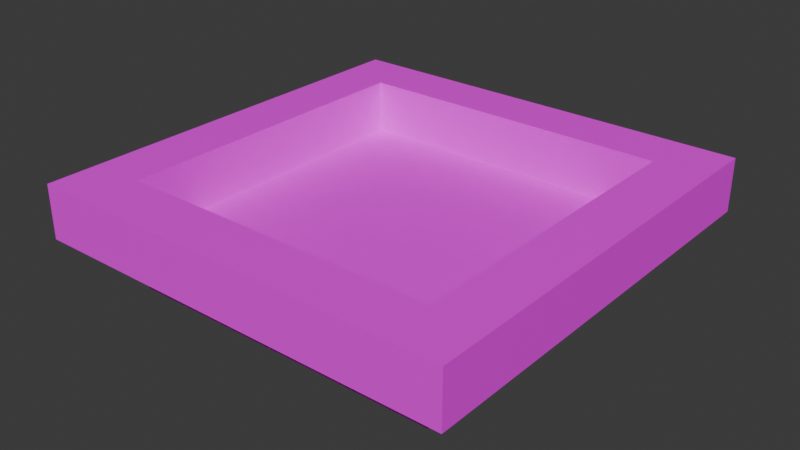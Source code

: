 # Source: lord_vessels_bowl_6.blend  (saved by Blender 4.2.66; exported with 4.5.12 LTS)
import bpy
from mathutils import Matrix  # noqa: F401  (used for matrix-valued properties, if any)

bpy.ops.wm.read_factory_settings(use_empty=True)
scene = bpy.context.scene
scene.name = 'Scene'

# ---- collections
col_collection = bpy.data.collections.new('Collection'); scene.collection.children.link(col_collection)

# ---- images (referenced by path relative to the original .blend; pixels are not part of the script)
import os
ASSET_DIR = os.environ.get("B2B_ASSET_DIR", "")  # directory of the original .blend (textures are referenced by path, not embedded)
HERE = os.path.dirname(os.path.abspath(__file__))  # packed textures are extracted next to this script under _unpacked/

def load_image(name, relpath, width, height, colorspace="sRGB"):
    """Load a texture the original file referenced (path relative to the .blend, or extracted next to this script)."""
    p = next((c for c in (os.path.join(HERE, relpath), os.path.join(ASSET_DIR, relpath)) if relpath and os.path.exists(c)), "")
    if p:
        img = bpy.data.images.load(p, check_existing=True)
        img.name = name
    else:  # same state as the original file: an image datablock whose file is absent (Cycles renders it pink)
        img = bpy.data.images.new(name, width, height)
        img.source = "FILE"
        img.filepath = "//" + (relpath or name)
    img.colorspace_settings.name = colorspace
    return img
img_test = load_image('test', '', 16, 16, 'sRGB')

# ---- materials (node trees are filled in below, after node groups)
mat_material = bpy.data.materials.new('Material')
mat_material.alpha_threshold = 0.0
mat_material.use_transparent_shadow = False
mat_material.roughness = 0.5
mat_material.line_color = (0.0, 0.0, 0.0, 1.0)

# ---- material node trees
mat_material.use_nodes = True; mat_material.node_tree.nodes.clear()
_N = mat_material.node_tree.nodes; _L = mat_material.node_tree.links
n0 = _N.new('ShaderNodeOutputMaterial'); n0.name = 'Material Output'; n0.location = (300, 300)
n1 = _N.new('ShaderNodeBsdfPrincipled'); n1.name = 'Principled BSDF'; n1.location = (10, 300)
n1.inputs[3].default_value = 1.45
n2 = _N.new('ShaderNodeTexImage'); n2.name = 'Image Texture'; n2.location = (-317, 187)
n2.image = img_test
n2.interpolation = 'Closest'
_L.new(n1.outputs[0], n0.inputs[0])
_L.new(n2.outputs[0], n1.inputs[0])
n0.is_active_output = True

# ---- world
world_world = bpy.data.worlds.new('World'); scene.world = world_world
world_world.use_nodes = True; world_world.node_tree.nodes.clear()
_N = world_world.node_tree.nodes; _L = world_world.node_tree.links
n0 = _N.new('ShaderNodeOutputWorld'); n0.name = 'World Output'; n0.location = (300, 300)
n1 = _N.new('ShaderNodeBackground'); n1.name = 'Background'; n1.location = (10, 300)
n1.inputs[0].default_value = (0.05088, 0.05088, 0.05088, 1.0)
_L.new(n1.outputs[0], n0.inputs[0])
n0.is_active_output = True
world_world.color = (0.05088, 0.05088, 0.05088)
world_world.use_sun_shadow = False
world_world.sun_shadow_jitter_overblur = 0.0

# ---- meshes
me_cube = bpy.data.meshes.new('Cube')
me_cube.from_pydata([(-0.0625, 0.0, -0.5), (-0.0625, 0.0, -0.4375), (-0.0625, 0.375, -0.5), (-0.0625, 0.375, -0.4375), (0.3125, 0.0, -0.5), (0.3125, 0.0, -0.4375), (0.3125, 0.375, -0.5), (0.3125, 0.375, -0.4375), (-0.0625, 0.0, -0.375), (-0.0625, 0.375, -0.375), (0.3125, 0.375, -0.375), (0.3125, 0.0, -0.375), (0.375, 0.4375, -0.4375), (0.375, -0.0625, -0.4375), (0.375, 0.4375, -0.375), (0.375, -0.0625, -0.375), (-0.125, -0.0625, -0.4375), (-0.125, -0.0625, -0.375), (-0.125, 0.4375, -0.4375), (-0.125, 0.4375, -0.375)], [], [(0, 1, 3, 2), (2, 3, 7, 6), (6, 7, 5, 4), (4, 5, 1, 0), (2, 6, 4, 0), (5, 7, 12, 13), (5, 7, 3, 1), (13, 12, 14, 15), (10, 11, 15, 14), (16, 13, 15, 17), (11, 8, 17, 15), (1, 5, 13, 16), (8, 9, 19, 17), (18, 16, 17, 19), (3, 1, 16, 18), (12, 18, 19, 14), (9, 10, 14, 19), (7, 3, 18, 12), (3, 7, 10, 9), (10, 7, 5, 11), (11, 5, 1, 8), (8, 1, 3, 9)])
_uv = me_cube.uv_layers.new(name='UVMap')
_uv.uv.foreach_set('vector', [0.25, 0.6875, 0.3125, 0.6875, 0.3125, 0.3125, 0.25, 0.3125, 0.3125, 0.6875, 0.3125, 0.75, 0.6875, 0.75, 0.6875, 0.6875, 0.6875, 0.3125, 0.75, 0.3125, 0.75, 0.6875, 0.6875, 0.6875, 0.6875, 0.25, 0.6875, 0.3125, 0.3125, 0.3125, 0.3125, 0.25, 0.3125, 0.6875, 0.6875, 0.6875, 0.6875, 0.3125, 0.3125, 0.3125, 0.75, 0.3125, 0.75, 0.6875, 0.8125, 0.75, 0.8125, 0.25, 0.6875, 0.3125, 0.6875, 0.6875, 0.3125, 0.6875, 0.3125, 0.3125, 0.8125, 0.75, 0.8125, 0.25, 0.875, 0.25, 0.875, 0.75, 0.75, 0.6875, 0.75, 0.3125, 0.8125, 0.25, 0.8125, 0.75, 0.25, 0.125, 0.75, 0.125, 0.75, 0.1875, 0.25, 0.1875, 0.6875, 0.25, 0.3125, 0.25, 0.25, 0.1875, 0.75, 0.1875, 0.3125, 0.25, 0.6875, 0.25, 0.75, 0.1875, 0.25, 0.1875, 0.25, 0.3125, 0.25, 0.6875, 0.1875, 0.75, 0.1875, 0.25, 0.125, 0.25, 0.125, 0.75, 0.1875, 0.75, 0.1875, 0.25, 0.25, 0.6875, 0.25, 0.3125, 0.1875, 0.25, 0.1875, 0.75, 0.75, 0.8125, 0.25, 0.8125, 0.25, 0.875, 0.75, 0.875, 0.3125, 0.75, 0.6875, 0.75, 0.75, 0.8125, 0.25, 0.8125, 0.6875, 0.75, 0.3125, 0.75, 0.25, 0.8125, 0.75, 0.8125, 0.3125, 0.6875, 0.6875, 0.6875, 0.6875, 0.75, 0.3125, 0.75, 0.75, 0.3125, 0.6875, 0.3125, 0.6875, 0.6875, 0.75, 0.6875, 0.6875, 0.3125, 0.6875, 0.25, 0.3125, 0.25, 0.3125, 0.3125, 0.3125, 0.6875, 0.25, 0.6875, 0.25, 0.3125, 0.3125, 0.3125])
me_cube.materials.append(mat_material)
me_cube.update()

# ---- objects
ob_plate2 = bpy.data.objects.new('plate2', me_cube)

# ---- transforms, parenting, visibility, modifiers, constraints
ob_plate2.location = (0.0, 0.0, 0.0)

# ---- collection membership
col_collection.objects.link(ob_plate2)

# ---- scene / render settings (as saved in the file)
scene.frame_start = 1; scene.frame_end = 250; scene.frame_set(1)
scene.render.engine = 'BLENDER_EEVEE_NEXT'
scene.cycles.sampling_pattern = 'TABULATED_SOBOL'
bpy.context.view_layer.update()

# ---- added for rendering (the .blend has no active camera and no usable light): camera, sun
cam_auto = bpy.data.cameras.new('AutoCamera')
cam_auto.lens = 50.0
cam_auto.sensor_width = 36.0
cam_auto.clip_end = 1000.0
ob_auto_camera = bpy.data.objects.new('AutoCamera', cam_auto)
scene.collection.objects.link(ob_auto_camera)
ob_auto_camera.location = (0.789376, -0.609752, 0.0940011)
ob_auto_camera.rotation_euler = (1.09748, -7.21219e-08, 0.694738)
scene.camera = ob_auto_camera
light_auto_sun = bpy.data.lights.new('AutoSun', 'SUN')
light_auto_sun.energy = 3.0
light_auto_sun.angle = 0.0523599
ob_auto_sun = bpy.data.objects.new('AutoSun', light_auto_sun)
scene.collection.objects.link(ob_auto_sun)
ob_auto_sun.rotation_euler = (0.872665, 0.174533, 0.523599)
bpy.context.view_layer.update()
